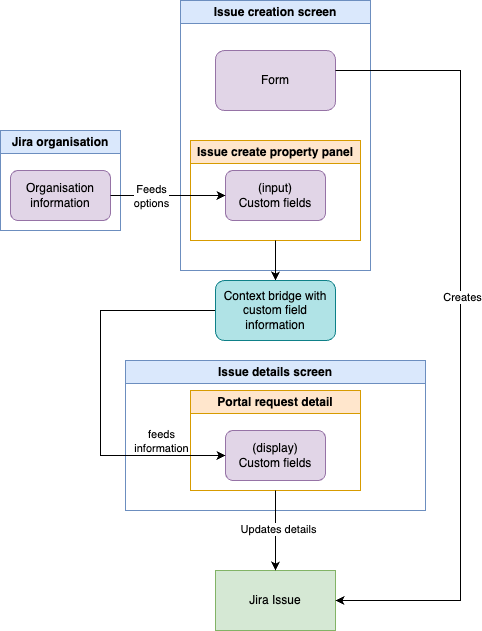

The diagram above was exported from draw.io. Its source (the exported page's mxGraphModel, read from the mxfile embedded in the PNG):
<mxGraphModel dx="1742" dy="671" grid="1" gridSize="10" guides="1" tooltips="1" connect="1" arrows="1" fold="1" page="1" pageScale="1" pageWidth="850" pageHeight="1100" math="0" shadow="0">
  <root>
    <mxCell id="0" />
    <mxCell id="1" parent="0" />
    <mxCell id="gctav5UYhqu43a1-9QGe-6" value="Issue creation screen" style="swimlane;whiteSpace=wrap;html=1;fillColor=#dae8fc;strokeColor=#6c8ebf;perimeterSpacing=0;" vertex="1" parent="1">
      <mxGeometry x="70" y="130" width="190" height="270" as="geometry" />
    </mxCell>
    <mxCell id="gctav5UYhqu43a1-9QGe-7" value="Issue create property panel" style="swimlane;whiteSpace=wrap;html=1;fillColor=#ffe6cc;strokeColor=#d79b00;" vertex="1" parent="gctav5UYhqu43a1-9QGe-6">
      <mxGeometry x="10" y="140" width="170" height="100" as="geometry" />
    </mxCell>
    <mxCell id="gctav5UYhqu43a1-9QGe-8" value="(input)&lt;br&gt;Custom fields" style="rounded=1;whiteSpace=wrap;html=1;fillColor=#e1d5e7;strokeColor=#9673a6;" vertex="1" parent="gctav5UYhqu43a1-9QGe-7">
      <mxGeometry x="35" y="30" width="100" height="50" as="geometry" />
    </mxCell>
    <mxCell id="gctav5UYhqu43a1-9QGe-10" value="Form" style="rounded=1;whiteSpace=wrap;html=1;fillColor=#e1d5e7;strokeColor=#9673a6;" vertex="1" parent="gctav5UYhqu43a1-9QGe-6">
      <mxGeometry x="35" y="50" width="120" height="60" as="geometry" />
    </mxCell>
    <mxCell id="gctav5UYhqu43a1-9QGe-9" value="Jira organisation" style="swimlane;whiteSpace=wrap;html=1;fillColor=#dae8fc;strokeColor=#6c8ebf;" vertex="1" parent="1">
      <mxGeometry x="-110" y="260" width="120" height="100" as="geometry" />
    </mxCell>
    <mxCell id="gctav5UYhqu43a1-9QGe-11" value="Organisation information" style="rounded=1;whiteSpace=wrap;html=1;fillColor=#e1d5e7;strokeColor=#9673a6;" vertex="1" parent="gctav5UYhqu43a1-9QGe-9">
      <mxGeometry x="10" y="40" width="100" height="50" as="geometry" />
    </mxCell>
    <mxCell id="gctav5UYhqu43a1-9QGe-20" value="Jira Issue" style="rounded=0;whiteSpace=wrap;html=1;fillColor=#d5e8d4;strokeColor=#82b366;" vertex="1" parent="1">
      <mxGeometry x="105" y="700" width="120" height="60" as="geometry" />
    </mxCell>
    <mxCell id="gctav5UYhqu43a1-9QGe-19" value="Issue details screen" style="swimlane;whiteSpace=wrap;html=1;fillColor=#dae8fc;strokeColor=#6c8ebf;" vertex="1" parent="1">
      <mxGeometry x="15" y="490" width="300" height="150" as="geometry" />
    </mxCell>
    <mxCell id="gctav5UYhqu43a1-9QGe-26" value="Portal request detail" style="swimlane;whiteSpace=wrap;html=1;fillColor=#ffe6cc;strokeColor=#d79b00;" vertex="1" parent="gctav5UYhqu43a1-9QGe-19">
      <mxGeometry x="65" y="30" width="170" height="100" as="geometry" />
    </mxCell>
    <mxCell id="gctav5UYhqu43a1-9QGe-27" value="(display)&lt;br&gt;Custom fields" style="rounded=1;whiteSpace=wrap;html=1;fillColor=#e1d5e7;strokeColor=#9673a6;" vertex="1" parent="gctav5UYhqu43a1-9QGe-26">
      <mxGeometry x="35" y="40" width="100" height="50" as="geometry" />
    </mxCell>
    <mxCell id="gctav5UYhqu43a1-9QGe-23" value="" style="endArrow=classic;html=1;rounded=0;exitX=0.5;exitY=1;exitDx=0;exitDy=0;" edge="1" parent="1" source="gctav5UYhqu43a1-9QGe-7" target="gctav5UYhqu43a1-9QGe-25">
      <mxGeometry width="50" height="50" relative="1" as="geometry">
        <mxPoint x="250" y="310" as="sourcePoint" />
        <mxPoint x="550" y="430" as="targetPoint" />
        <Array as="points" />
      </mxGeometry>
    </mxCell>
    <mxCell id="gctav5UYhqu43a1-9QGe-35" style="edgeStyle=orthogonalEdgeStyle;rounded=0;orthogonalLoop=1;jettySize=auto;html=1;" edge="1" parent="1" source="gctav5UYhqu43a1-9QGe-25" target="gctav5UYhqu43a1-9QGe-27">
      <mxGeometry relative="1" as="geometry">
        <Array as="points">
          <mxPoint x="-10" y="440" />
          <mxPoint x="-10" y="585" />
        </Array>
      </mxGeometry>
    </mxCell>
    <mxCell id="gctav5UYhqu43a1-9QGe-42" value="feeds &lt;br&gt;information" style="edgeLabel;html=1;align=center;verticalAlign=middle;resizable=0;points=[];" vertex="1" connectable="0" parent="gctav5UYhqu43a1-9QGe-35">
      <mxGeometry x="0.5896" y="4" relative="1" as="geometry">
        <mxPoint x="14" y="-11" as="offset" />
      </mxGeometry>
    </mxCell>
    <mxCell id="gctav5UYhqu43a1-9QGe-25" value="Context bridge with custom field information" style="rounded=1;whiteSpace=wrap;html=1;fillColor=#b0e3e6;strokeColor=#0e8088;" vertex="1" parent="1">
      <mxGeometry x="105" y="410" width="120" height="60" as="geometry" />
    </mxCell>
    <mxCell id="gctav5UYhqu43a1-9QGe-29" style="edgeStyle=orthogonalEdgeStyle;rounded=0;orthogonalLoop=1;jettySize=auto;html=1;" edge="1" parent="1" source="gctav5UYhqu43a1-9QGe-11" target="gctav5UYhqu43a1-9QGe-8">
      <mxGeometry relative="1" as="geometry" />
    </mxCell>
    <mxCell id="gctav5UYhqu43a1-9QGe-40" value="Feeds&lt;br&gt;options" style="edgeLabel;html=1;align=center;verticalAlign=middle;resizable=0;points=[];" vertex="1" connectable="0" parent="gctav5UYhqu43a1-9QGe-29">
      <mxGeometry x="-0.2522" y="-2" relative="1" as="geometry">
        <mxPoint x="-3" y="-2" as="offset" />
      </mxGeometry>
    </mxCell>
    <mxCell id="gctav5UYhqu43a1-9QGe-36" style="edgeStyle=orthogonalEdgeStyle;rounded=0;orthogonalLoop=1;jettySize=auto;html=1;" edge="1" parent="1" source="gctav5UYhqu43a1-9QGe-10" target="gctav5UYhqu43a1-9QGe-20">
      <mxGeometry relative="1" as="geometry">
        <Array as="points">
          <mxPoint x="350" y="200" />
          <mxPoint x="350" y="730" />
        </Array>
      </mxGeometry>
    </mxCell>
    <mxCell id="gctav5UYhqu43a1-9QGe-37" value="Creates" style="edgeLabel;html=1;align=center;verticalAlign=middle;resizable=0;points=[];" vertex="1" connectable="0" parent="gctav5UYhqu43a1-9QGe-36">
      <mxGeometry x="-0.1027" y="1" relative="1" as="geometry">
        <mxPoint y="1" as="offset" />
      </mxGeometry>
    </mxCell>
    <mxCell id="gctav5UYhqu43a1-9QGe-38" style="edgeStyle=orthogonalEdgeStyle;rounded=0;orthogonalLoop=1;jettySize=auto;html=1;" edge="1" parent="1" source="gctav5UYhqu43a1-9QGe-26" target="gctav5UYhqu43a1-9QGe-20">
      <mxGeometry relative="1" as="geometry" />
    </mxCell>
    <mxCell id="gctav5UYhqu43a1-9QGe-39" value="Updates details" style="edgeLabel;html=1;align=center;verticalAlign=middle;resizable=0;points=[];" vertex="1" connectable="0" parent="gctav5UYhqu43a1-9QGe-38">
      <mxGeometry x="-0.0417" y="2" relative="1" as="geometry">
        <mxPoint as="offset" />
      </mxGeometry>
    </mxCell>
  </root>
</mxGraphModel>